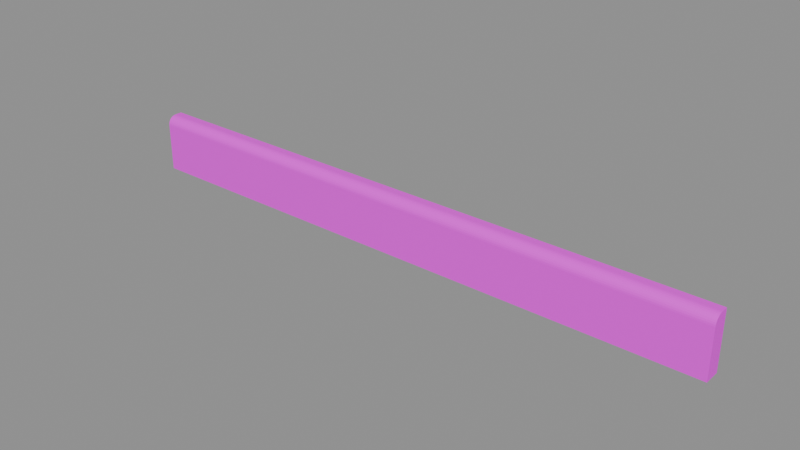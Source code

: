 # Source: backrest-rail.blend  (saved by Blender 5.1.30; exported with 4.5.12 LTS)
import bpy
from mathutils import Matrix  # noqa: F401  (used for matrix-valued properties, if any)

bpy.ops.wm.read_factory_settings(use_empty=True)
scene = bpy.context.scene
scene.name = 'Scene'

# ---- images (referenced by path relative to the original .blend; pixels are not part of the script)
import os
ASSET_DIR = os.environ.get("B2B_ASSET_DIR", "")  # directory of the original .blend (textures are referenced by path, not embedded)
HERE = os.path.dirname(os.path.abspath(__file__))  # packed textures are extracted next to this script under _unpacked/

def load_image(name, relpath, width, height, colorspace="sRGB"):
    """Load a texture the original file referenced (path relative to the .blend, or extracted next to this script)."""
    p = next((c for c in (os.path.join(HERE, relpath), os.path.join(ASSET_DIR, relpath)) if relpath and os.path.exists(c)), "")
    if p:
        img = bpy.data.images.load(p, check_existing=True)
        img.name = name
    else:  # same state as the original file: an image datablock whose file is absent (Cycles renders it pink)
        img = bpy.data.images.new(name, width, height)
        img.source = "FILE"
        img.filepath = "//" + (relpath or name)
    img.colorspace_settings.name = colorspace
    return img
img_espe_jpg = load_image('espe.jpg', 'espe.jpg', 1024, 1024, 'sRGB')

# ---- materials (node trees are filled in below, after node groups)
mat_slot_bench_wood = bpy.data.materials.new('slot:bench_wood')

# ---- material node trees
mat_slot_bench_wood.use_nodes = True; mat_slot_bench_wood.node_tree.nodes.clear()
_N = mat_slot_bench_wood.node_tree.nodes; _L = mat_slot_bench_wood.node_tree.links
n0 = _N.new('ShaderNodeBsdfPrincipled'); n0.name = 'Principled BSDF'; n0.location = (-200, 100)
n0.inputs[2].default_value = 0.6
n1 = _N.new('ShaderNodeOutputMaterial'); n1.name = 'Material Output'; n1.location = (200, 100)
n2 = _N.new('ShaderNodeTexImage'); n2.name = 'Image Texture'; n2.location = (0, 0)
n2.image = img_espe_jpg
_L.new(n0.outputs[0], n1.inputs[0])
_L.new(n2.outputs[0], n0.inputs[0])
n1.is_active_output = True

# ---- meshes
me_rail = bpy.data.meshes.new('rail')
me_rail.from_pydata([(0.0, 0.0, 0.0), (0.0, -0.027, 0.0), (0.0, -0.027, 0.08), (0.0, -0.02671, 0.08293), (0.0, -0.02586, 0.08574), (0.0, -0.02447, 0.08833), (0.0, -0.02261, 0.09061), (0.0, -0.02033, 0.09247), (0.0, -0.01774, 0.09386), (0.0, -0.01493, 0.09471), (0.0, -0.012, 0.095), (0.0, 0.0, 0.095), (1.0, 0.0, 0.0), (1.0, -0.027, 0.0), (1.0, -0.027, 0.08), (1.0, -0.02671, 0.08293), (1.0, -0.02586, 0.08574), (1.0, -0.02447, 0.08833), (1.0, -0.02261, 0.09061), (1.0, -0.02033, 0.09247), (1.0, -0.01774, 0.09386), (1.0, -0.01493, 0.09471), (1.0, -0.012, 0.095), (1.0, 0.0, 0.095)], [], [(11, 0, 1, 2, 3, 4, 5, 6, 7, 8, 9, 10), (12, 23, 22, 21, 20, 19, 18, 17, 16, 15, 14, 13), (0, 12, 13, 1), (1, 13, 14, 2), (2, 14, 15, 3), (3, 15, 16, 4), (4, 16, 17, 5), (5, 17, 18, 6), (6, 18, 19, 7), (7, 19, 20, 8), (8, 20, 21, 9), (9, 21, 22, 10), (10, 22, 23, 11), (11, 23, 12, 0)])
_uv = me_rail.uv_layers.new(name='Float2')
_uv.uv.foreach_set('vector', [0.0, 0.095, 0.0, 0.0, -0.027, 0.0, -0.027, 0.08, -0.02671, 0.08293, -0.02586, 0.08574, -0.02447, 0.08833, -0.02261, 0.09061, -0.02033, 0.09247, -0.01774, 0.09386, -0.01493, 0.09471, -0.012, 0.095, 0.0, 0.0, 0.0, 0.095, -0.012, 0.095, -0.01493, 0.09471, -0.01774, 0.09386, -0.02033, 0.09247, -0.02261, 0.09061, -0.02447, 0.08833, -0.02586, 0.08574, -0.02671, 0.08293, -0.027, 0.08, -0.027, 0.0, 0.0, 0.0, 1.0, 0.0, 1.0, -0.027, 0.0, -0.027, 0.0, 0.0, 1.0, 0.0, 1.0, 0.08, 0.0, 0.08, 0.0, 0.08, 1.0, 0.08, 1.0, 0.08293, 0.0, 0.08293, 0.0, 0.08293, 1.0, 0.08293, 1.0, 0.08574, 0.0, 0.08574, 0.0, 0.08574, 1.0, 0.08574, 1.0, 0.08833, 0.0, 0.08833, 0.0, 0.08833, 1.0, 0.08833, 1.0, 0.09061, 0.0, 0.09061, 0.0, -0.02261, 1.0, -0.02261, 1.0, -0.02033, 0.0, -0.02033, 0.0, -0.02033, 1.0, -0.02033, 1.0, -0.01774, 0.0, -0.01774, 0.0, -0.01774, 1.0, -0.01774, 1.0, -0.01493, 0.0, -0.01493, 0.0, -0.01493, 1.0, -0.01493, 1.0, -0.012, 0.0, -0.012, 0.0, -0.012, 1.0, -0.012, 1.0, 0.0, 0.0, 0.0, 0.0, 0.095, 1.0, 0.095, 1.0, 0.0, 0.0, 0.0])
me_rail.materials.append(mat_slot_bench_wood)
me_rail.update()

# ---- objects
ob_backrest_rail = bpy.data.objects.new('backrest-rail', None)
ob_rail = bpy.data.objects.new('rail', me_rail)

# ---- transforms, parenting, visibility, modifiers, constraints
ob_backrest_rail.location = (0.0, 0.0, 0.0)
ob_rail.parent = ob_backrest_rail
ob_rail.location = (0.0, 0.0, 0.0)

# ---- collection membership
scene.collection.objects.link(ob_backrest_rail)
scene.collection.objects.link(ob_rail)

# ---- scene / render settings (as saved in the file)
scene.frame_start = 1; scene.frame_end = 250; scene.frame_set(1)
scene.render.engine = 'BLENDER_EEVEE_NEXT'
scene.render.bake_bias = 0.0
scene.render.bake_samples = 0
scene.cycles.sampling_pattern = 'TABULATED_SOBOL'
scene.eevee.use_volume_custom_range = False
bpy.context.view_layer.update()

# ---- added for rendering (the .blend has no active camera and no usable light): camera, sun + grey world if the file has none
cam_auto = bpy.data.cameras.new('AutoCamera')
cam_auto.lens = 50.0
cam_auto.sensor_width = 36.0
cam_auto.clip_end = 1000.0
ob_auto_camera = bpy.data.objects.new('AutoCamera', cam_auto)
scene.collection.objects.link(ob_auto_camera)
ob_auto_camera.location = (1.42973, -1.12917, 0.791281)
ob_auto_camera.rotation_euler = (1.09748, -7.21219e-08, 0.694738)
scene.camera = ob_auto_camera
light_auto_sun = bpy.data.lights.new('AutoSun', 'SUN')
light_auto_sun.energy = 3.0
light_auto_sun.angle = 0.0523599
ob_auto_sun = bpy.data.objects.new('AutoSun', light_auto_sun)
scene.collection.objects.link(ob_auto_sun)
ob_auto_sun.rotation_euler = (0.872665, 0.174533, 0.523599)
if scene.world is None:
    world_auto = bpy.data.worlds.new('AutoWorld')
    world_auto.color = (0.3, 0.3, 0.3)
    scene.world = world_auto
bpy.context.view_layer.update()
